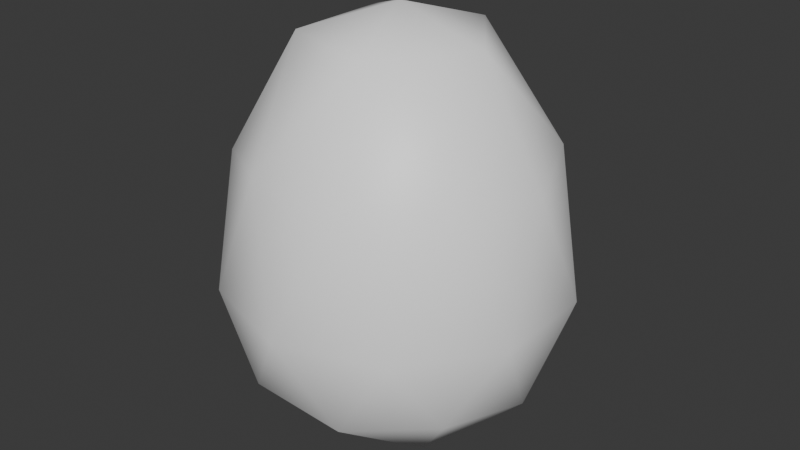 # Source: egg.blend  (saved by Blender 5.1.29; exported with 4.5.12 LTS)
import bpy
from mathutils import Matrix  # noqa: F401  (used for matrix-valued properties, if any)

bpy.ops.wm.read_factory_settings(use_empty=True)
scene = bpy.context.scene
scene.name = 'Scene'

# ---- collections
col_collection = bpy.data.collections.new('Collection'); scene.collection.children.link(col_collection)

# ---- materials (node trees are filled in below, after node groups)
mat_mategg = bpy.data.materials.new('matEgg')

# ---- material node trees
mat_mategg.use_nodes = True; mat_mategg.node_tree.nodes.clear()
_N = mat_mategg.node_tree.nodes; _L = mat_mategg.node_tree.links
n0 = _N.new('ShaderNodeBsdfPrincipled'); n0.name = 'Principled BSDF'; n0.location = (-200, 100)
n0.inputs[0].default_value = (1.0, 1.0, 1.0, 1.0)
n1 = _N.new('ShaderNodeOutputMaterial'); n1.name = 'Material Output'; n1.location = (200, 100)
_L.new(n0.outputs[0], n1.inputs[0])
n1.is_active_output = True

# ---- world
world_world = bpy.data.worlds.new('World'); scene.world = world_world
world_world.use_nodes = True; world_world.node_tree.nodes.clear()
_N = world_world.node_tree.nodes; _L = world_world.node_tree.links
n0 = _N.new('ShaderNodeOutputWorld'); n0.name = 'World Output'; n0.location = (200, 100)
n1 = _N.new('ShaderNodeBackground'); n1.name = 'Background'; n1.location = (-200, 100)
n1.inputs[0].default_value = (0.05088, 0.05088, 0.05088, 1.0)
_L.new(n1.outputs[0], n0.inputs[0])
n0.is_active_output = True
world_world.color = (0.05088, 0.05088, 0.05088)
world_world.sun_shadow_jitter_overblur = 0.0

# ---- meshes
me_icosphere = bpy.data.meshes.new('Icosphere')
me_icosphere.from_pydata([(-7.096e-10, 2.484e-09, -0.5), (0.2894, -0.2103, -0.2841), (-0.1106, -0.3403, -0.2841), (-0.3578, 2.484e-09, -0.2841), (-0.1106, 0.3403, -0.2841), (0.2894, 0.2103, -0.2841), (0.1106, -0.3403, 0.1695), (-0.2894, -0.2103, 0.1695), (-0.2894, 0.2103, 0.1695), (0.1106, 0.3403, 0.1695), (0.3578, 2.484e-09, 0.1695), (-7.096e-10, 2.484e-09, 0.5), (-0.06498, -0.2, -0.4455), (0.1701, -0.1236, -0.4455), (0.1051, -0.3236, -0.3155), (0.3403, 2.484e-09, -0.3155), (0.1701, 0.1236, -0.4455), (-0.2103, 2.484e-09, -0.4455), (-0.2753, -0.2, -0.3155), (-0.06498, 0.2, -0.4455), (-0.2753, 0.2, -0.3155), (0.1051, 0.3236, -0.3155), (0.3804, -0.1236, -0.1052), (0.3804, 0.1236, -0.1052), (-7.096e-10, -0.4, -0.1052), (0.2351, -0.3236, -0.1052), (-0.3804, -0.1236, -0.1052), (-0.2351, -0.3236, -0.1052), (-0.2351, 0.3236, -0.1052), (-0.3804, 0.1236, -0.1052), (0.2351, 0.3236, -0.1052), (-7.096e-10, 0.4, -0.1052), (0.2753, -0.2, 0.2009), (-0.1051, -0.3236, 0.2009), (-0.3403, 2.484e-09, 0.2009), (-0.1051, 0.3236, 0.2009), (0.2753, 0.2, 0.2009), (0.06498, -0.2, 0.4354), (0.2103, 2.484e-09, 0.4354), (-0.1701, -0.1236, 0.4354), (-0.1701, 0.1236, 0.4354), (0.06498, 0.2, 0.4354)], [], [(0, 13, 12), (1, 13, 15), (0, 12, 17), (0, 17, 19), (0, 19, 16), (1, 15, 22), (2, 14, 24), (3, 18, 26), (4, 20, 28), (5, 21, 30), (1, 22, 25), (2, 24, 27), (3, 26, 29), (4, 28, 31), (5, 30, 23), (6, 32, 37), (7, 33, 39), (8, 34, 40), (9, 35, 41), (10, 36, 38), (38, 41, 11), (38, 36, 41), (36, 9, 41), (41, 40, 11), (41, 35, 40), (35, 8, 40), (40, 39, 11), (40, 34, 39), (34, 7, 39), (39, 37, 11), (39, 33, 37), (33, 6, 37), (37, 38, 11), (37, 32, 38), (32, 10, 38), (23, 36, 10), (23, 30, 36), (30, 9, 36), (31, 35, 9), (31, 28, 35), (28, 8, 35), (29, 34, 8), (29, 26, 34), (26, 7, 34), (27, 33, 7), (27, 24, 33), (24, 6, 33), (25, 32, 6), (25, 22, 32), (22, 10, 32), (30, 31, 9), (30, 21, 31), (21, 4, 31), (28, 29, 8), (28, 20, 29), (20, 3, 29), (26, 27, 7), (26, 18, 27), (18, 2, 27), (24, 25, 6), (24, 14, 25), (14, 1, 25), (22, 23, 10), (22, 15, 23), (15, 5, 23), (16, 21, 5), (16, 19, 21), (19, 4, 21), (19, 20, 4), (19, 17, 20), (17, 3, 20), (17, 18, 3), (17, 12, 18), (12, 2, 18), (15, 16, 5), (15, 13, 16), (13, 0, 16), (12, 14, 2), (12, 13, 14), (13, 1, 14)])
me_icosphere.polygons.foreach_set('use_smooth', [True] * 80)
_uv = me_icosphere.uv_layers.new(name='UVMap')
_uv.uv.foreach_set('vector', [0.1818, 0.0, 0.2273, 0.07873, 0.1364, 0.07873, 0.2727, 0.1575, 0.3182, 0.07873, 0.3636, 0.1575, 0.9091, 0.0, 0.9545, 0.07873, 0.8636, 0.07873, 0.7273, 0.0, 0.7727, 0.07873, 0.6818, 0.07873, 0.5455, 0.0, 0.5909, 0.07873, 0.5, 0.07873, 0.2727, 0.1575, 0.3636, 0.1575, 0.3182, 0.2362, 0.09091, 0.1575, 0.1818, 0.1575, 0.1364, 0.2362, 0.8182, 0.1575, 0.9091, 0.1575, 0.8636, 0.2362, 0.6364, 0.1575, 0.7273, 0.1575, 0.6818, 0.2362, 0.4545, 0.1575, 0.5455, 0.1575, 0.5, 0.2362, 0.2727, 0.1575, 0.3182, 0.2362, 0.2273, 0.2362, 0.09091, 0.1575, 0.1364, 0.2362, 0.04546, 0.2362, 0.8182, 0.1575, 0.8636, 0.2362, 0.7727, 0.2362, 0.6364, 0.1575, 0.6818, 0.2362, 0.5909, 0.2362, 0.4545, 0.1575, 0.5, 0.2362, 0.4091, 0.2362, 0.1818, 0.3149, 0.2727, 0.3149, 0.2273, 0.3937, 0.0, 0.3149, 0.09091, 0.3149, 0.04546, 0.3937, 0.7273, 0.3149, 0.8182, 0.3149, 0.7727, 0.3937, 0.5455, 0.3149, 0.6364, 0.3149, 0.5909, 0.3937, 0.3636, 0.3149, 0.4545, 0.3149, 0.4091, 0.3937, 0.4091, 0.3937, 0.5, 0.3937, 0.4545, 0.4724, 0.4091, 0.3937, 0.4545, 0.3149, 0.5, 0.3937, 0.4545, 0.3149, 0.5455, 0.3149, 0.5, 0.3937, 0.5909, 0.3937, 0.6818, 0.3937, 0.6364, 0.4724, 0.5909, 0.3937, 0.6364, 0.3149, 0.6818, 0.3937, 0.6364, 0.3149, 0.7273, 0.3149, 0.6818, 0.3937, 0.7727, 0.3937, 0.8636, 0.3937, 0.8182, 0.4724, 0.7727, 0.3937, 0.8182, 0.3149, 0.8636, 0.3937, 0.8182, 0.3149, 0.9091, 0.3149, 0.8636, 0.3937, 0.04546, 0.3937, 0.1364, 0.3937, 0.09091, 0.4724, 0.04546, 0.3937, 0.09091, 0.3149, 0.1364, 0.3937, 0.09091, 0.3149, 0.1818, 0.3149, 0.1364, 0.3937, 0.2273, 0.3937, 0.3182, 0.3937, 0.2727, 0.4724, 0.2273, 0.3937, 0.2727, 0.3149, 0.3182, 0.3937, 0.2727, 0.3149, 0.3636, 0.3149, 0.3182, 0.3937, 0.4091, 0.2362, 0.4545, 0.3149, 0.3636, 0.3149, 0.4091, 0.2362, 0.5, 0.2362, 0.4545, 0.3149, 0.5, 0.2362, 0.5455, 0.3149, 0.4545, 0.3149, 0.5909, 0.2362, 0.6364, 0.3149, 0.5455, 0.3149, 0.5909, 0.2362, 0.6818, 0.2362, 0.6364, 0.3149, 0.6818, 0.2362, 0.7273, 0.3149, 0.6364, 0.3149, 0.7727, 0.2362, 0.8182, 0.3149, 0.7273, 0.3149, 0.7727, 0.2362, 0.8636, 0.2362, 0.8182, 0.3149, 0.8636, 0.2362, 0.9091, 0.3149, 0.8182, 0.3149, 0.04546, 0.2362, 0.09091, 0.3149, 0.0, 0.3149, 0.04546, 0.2362, 0.1364, 0.2362, 0.09091, 0.3149, 0.1364, 0.2362, 0.1818, 0.3149, 0.09091, 0.3149, 0.2273, 0.2362, 0.2727, 0.3149, 0.1818, 0.3149, 0.2273, 0.2362, 0.3182, 0.2362, 0.2727, 0.3149, 0.3182, 0.2362, 0.3636, 0.3149, 0.2727, 0.3149, 0.5, 0.2362, 0.5909, 0.2362, 0.5455, 0.3149, 0.5, 0.2362, 0.5455, 0.1575, 0.5909, 0.2362, 0.5455, 0.1575, 0.6364, 0.1575, 0.5909, 0.2362, 0.6818, 0.2362, 0.7727, 0.2362, 0.7273, 0.3149, 0.6818, 0.2362, 0.7273, 0.1575, 0.7727, 0.2362, 0.7273, 0.1575, 0.8182, 0.1575, 0.7727, 0.2362, 0.8636, 0.2362, 0.9545, 0.2362, 0.9091, 0.3149, 0.8636, 0.2362, 0.9091, 0.1575, 0.9545, 0.2362, 0.9091, 0.1575, 1.0, 0.1575, 0.9545, 0.2362, 0.1364, 0.2362, 0.2273, 0.2362, 0.1818, 0.3149, 0.1364, 0.2362, 0.1818, 0.1575, 0.2273, 0.2362, 0.1818, 0.1575, 0.2727, 0.1575, 0.2273, 0.2362, 0.3182, 0.2362, 0.4091, 0.2362, 0.3636, 0.3149, 0.3182, 0.2362, 0.3636, 0.1575, 0.4091, 0.2362, 0.3636, 0.1575, 0.4545, 0.1575, 0.4091, 0.2362, 0.5, 0.07873, 0.5455, 0.1575, 0.4545, 0.1575, 0.5, 0.07873, 0.5909, 0.07873, 0.5455, 0.1575, 0.5909, 0.07873, 0.6364, 0.1575, 0.5455, 0.1575, 0.6818, 0.07873, 0.7273, 0.1575, 0.6364, 0.1575, 0.6818, 0.07873, 0.7727, 0.07873, 0.7273, 0.1575, 0.7727, 0.07873, 0.8182, 0.1575, 0.7273, 0.1575, 0.8636, 0.07873, 0.9091, 0.1575, 0.8182, 0.1575, 0.8636, 0.07873, 0.9545, 0.07873, 0.9091, 0.1575, 0.9545, 0.07873, 1.0, 0.1575, 0.9091, 0.1575, 0.3636, 0.1575, 0.4091, 0.07873, 0.4545, 0.1575, 0.3636, 0.1575, 0.3182, 0.07873, 0.4091, 0.07873, 0.3182, 0.07873, 0.3636, 0.0, 0.4091, 0.07873, 0.1364, 0.07873, 0.1818, 0.1575, 0.09091, 0.1575, 0.1364, 0.07873, 0.2273, 0.07873, 0.1818, 0.1575, 0.2273, 0.07873, 0.2727, 0.1575, 0.1818, 0.1575])
me_icosphere.materials.append(mat_mategg)
me_icosphere.update()

# ---- objects
ob_mesh_egg = bpy.data.objects.new('mesh_egg', me_icosphere)

# ---- transforms, parenting, visibility, modifiers, constraints
ob_mesh_egg.location = (0.0, 0.0, 0.0)

# ---- collection membership
col_collection.objects.link(ob_mesh_egg)

# ---- scene / render settings (as saved in the file)
scene.frame_start = 1; scene.frame_end = 250; scene.frame_set(1)
scene.render.engine = 'BLENDER_EEVEE_NEXT'
scene.render.bake_bias = 0.0
scene.render.bake_samples = 0
scene.cycles.sampling_pattern = 'TABULATED_SOBOL'
scene.eevee.use_volume_custom_range = False
bpy.context.view_layer.update()

# ---- added for rendering (the .blend has no active camera and no usable light): camera, sun
cam_auto = bpy.data.cameras.new('AutoCamera')
cam_auto.lens = 50.0
cam_auto.sensor_width = 36.0
cam_auto.clip_end = 1000.0
ob_auto_camera = bpy.data.objects.new('AutoCamera', cam_auto)
scene.collection.objects.link(ob_auto_camera)
ob_auto_camera.location = (1.37821, -1.65385, 1.10257)
ob_auto_camera.rotation_euler = (1.09748, -7.21219e-08, 0.694738)
scene.camera = ob_auto_camera
light_auto_sun = bpy.data.lights.new('AutoSun', 'SUN')
light_auto_sun.energy = 3.0
light_auto_sun.angle = 0.0523599
ob_auto_sun = bpy.data.objects.new('AutoSun', light_auto_sun)
scene.collection.objects.link(ob_auto_sun)
ob_auto_sun.rotation_euler = (0.872665, 0.174533, 0.523599)
bpy.context.view_layer.update()
